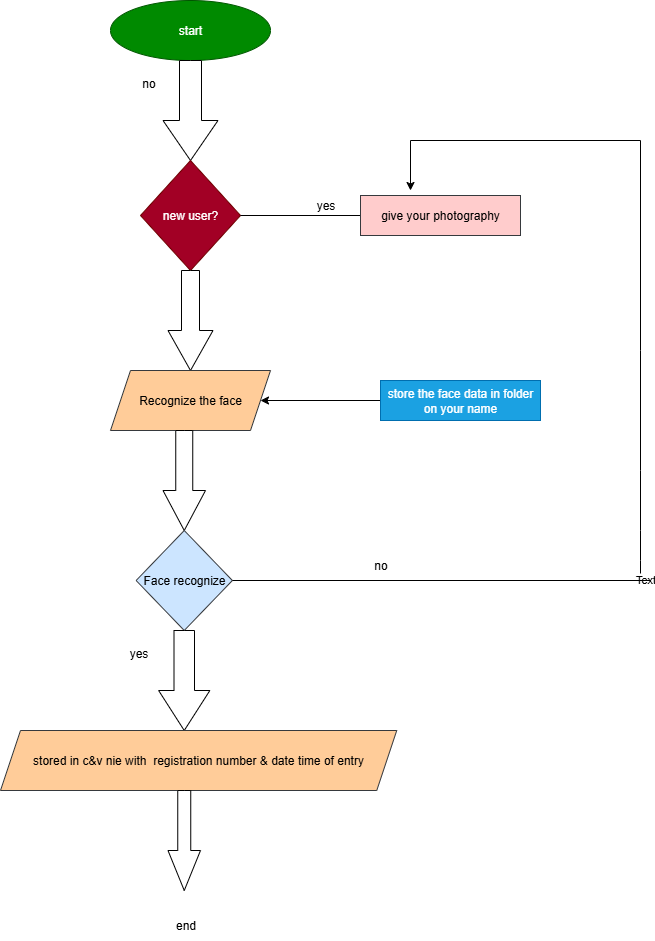

The diagram above was exported from draw.io. Its source (the exported page's mxGraphModel, read from the mxfile embedded in the PNG):
<mxGraphModel dx="597" dy="324" grid="1" gridSize="10" guides="1" tooltips="1" connect="1" arrows="1" fold="1" page="1" pageScale="1" pageWidth="850" pageHeight="1100" math="0" shadow="0">
  <root>
    <mxCell id="0" />
    <mxCell id="1" parent="0" />
    <mxCell id="rkkDqRMyBdm-qJYyG69J-1" value="start" style="ellipse;whiteSpace=wrap;html=1;fillColor=#008a00;fontColor=#ffffff;strokeColor=#005700;" parent="1" vertex="1">
      <mxGeometry x="210" y="130" width="160" height="60" as="geometry" />
    </mxCell>
    <mxCell id="rkkDqRMyBdm-qJYyG69J-2" value="" style="html=1;shadow=0;dashed=0;align=center;verticalAlign=middle;shape=mxgraph.arrows2.arrow;dy=0.6;dx=40;direction=south;notch=0;" parent="1" vertex="1">
      <mxGeometry x="262.5" y="190" width="55" height="100" as="geometry" />
    </mxCell>
    <mxCell id="rkkDqRMyBdm-qJYyG69J-3" value="new user?" style="rhombus;whiteSpace=wrap;html=1;fillColor=#a20025;fontColor=#ffffff;strokeColor=#6F0000;fillStyle=auto;" parent="1" vertex="1">
      <mxGeometry x="240" y="290" width="100" height="110" as="geometry" />
    </mxCell>
    <mxCell id="rkkDqRMyBdm-qJYyG69J-4" value="" style="html=1;shadow=0;dashed=0;align=center;verticalAlign=middle;shape=mxgraph.arrows2.arrow;dy=0.6;dx=40;direction=south;notch=0;" parent="1" vertex="1">
      <mxGeometry x="267.5" y="400" width="45" height="100" as="geometry" />
    </mxCell>
    <mxCell id="rkkDqRMyBdm-qJYyG69J-5" value="Recognize the face" style="shape=parallelogram;perimeter=parallelogramPerimeter;whiteSpace=wrap;html=1;fixedSize=1;fillColor=#ffcc99;strokeColor=#36393d;" parent="1" vertex="1">
      <mxGeometry x="210" y="500" width="160" height="60" as="geometry" />
    </mxCell>
    <mxCell id="rkkDqRMyBdm-qJYyG69J-6" value="" style="html=1;shadow=0;dashed=0;align=center;verticalAlign=middle;shape=mxgraph.arrows2.arrow;dy=0.6;dx=40;direction=south;notch=0;" parent="1" vertex="1">
      <mxGeometry x="262.5" y="560" width="42.5" height="100" as="geometry" />
    </mxCell>
    <mxCell id="rkkDqRMyBdm-qJYyG69J-7" value="Face recognize" style="rhombus;whiteSpace=wrap;html=1;fillColor=#cce5ff;strokeColor=#36393d;" parent="1" vertex="1">
      <mxGeometry x="235.63" y="660" width="96.25" height="100" as="geometry" />
    </mxCell>
    <mxCell id="rkkDqRMyBdm-qJYyG69J-8" value="" style="html=1;shadow=0;dashed=0;align=center;verticalAlign=middle;shape=mxgraph.arrows2.arrow;dy=0.6;dx=40;direction=south;notch=0;" parent="1" vertex="1">
      <mxGeometry x="258.13" y="760" width="51.25" height="100" as="geometry" />
    </mxCell>
    <mxCell id="rkkDqRMyBdm-qJYyG69J-9" value="stored in c&amp;amp;v nie with&amp;nbsp; registration number &amp;amp; date time of entry" style="shape=parallelogram;perimeter=parallelogramPerimeter;whiteSpace=wrap;html=1;fixedSize=1;strokeColor=#36393d;fillColor=#ffcc99;" parent="1" vertex="1">
      <mxGeometry x="100" y="860" width="396.25" height="60" as="geometry" />
    </mxCell>
    <mxCell id="rkkDqRMyBdm-qJYyG69J-10" value="" style="html=1;shadow=0;dashed=0;align=center;verticalAlign=middle;shape=mxgraph.arrows2.arrow;dy=0.6;dx=40;direction=south;notch=0;" parent="1" vertex="1">
      <mxGeometry x="267.5" y="920" width="32.5" height="100" as="geometry" />
    </mxCell>
    <mxCell id="rkkDqRMyBdm-qJYyG69J-11" value="no" style="text;html=1;align=center;verticalAlign=middle;resizable=0;points=[];autosize=1;strokeColor=none;fillColor=none;" parent="1" vertex="1">
      <mxGeometry x="227.5" y="198" width="40" height="30" as="geometry" />
    </mxCell>
    <mxCell id="rkkDqRMyBdm-qJYyG69J-12" value="yes" style="text;html=1;align=center;verticalAlign=middle;resizable=0;points=[];autosize=1;strokeColor=none;fillColor=none;" parent="1" vertex="1">
      <mxGeometry x="218.13" y="768" width="40" height="30" as="geometry" />
    </mxCell>
    <mxCell id="rkkDqRMyBdm-qJYyG69J-13" value="end" style="text;html=1;align=center;verticalAlign=middle;resizable=0;points=[];autosize=1;strokeColor=none;fillColor=none;" parent="1" vertex="1">
      <mxGeometry x="265" y="1040" width="40" height="30" as="geometry" />
    </mxCell>
    <mxCell id="rkkDqRMyBdm-qJYyG69J-16" value="" style="endArrow=none;html=1;rounded=0;exitX=1;exitY=0.5;exitDx=0;exitDy=0;" parent="1" source="rkkDqRMyBdm-qJYyG69J-3" edge="1">
      <mxGeometry width="50" height="50" relative="1" as="geometry">
        <mxPoint x="460" y="400" as="sourcePoint" />
        <mxPoint x="460" y="345" as="targetPoint" />
      </mxGeometry>
    </mxCell>
    <mxCell id="rkkDqRMyBdm-qJYyG69J-17" value="give your photography" style="rounded=0;whiteSpace=wrap;html=1;fillColor=#ffcccc;strokeColor=#36393d;" parent="1" vertex="1">
      <mxGeometry x="460" y="325" width="160" height="40" as="geometry" />
    </mxCell>
    <mxCell id="rkkDqRMyBdm-qJYyG69J-21" value="" style="endArrow=classic;html=1;rounded=0;" parent="1" edge="1">
      <mxGeometry width="50" height="50" relative="1" as="geometry">
        <mxPoint x="510" y="270" as="sourcePoint" />
        <mxPoint x="510" y="320" as="targetPoint" />
      </mxGeometry>
    </mxCell>
    <mxCell id="rkkDqRMyBdm-qJYyG69J-23" value="" style="endArrow=none;html=1;rounded=0;" parent="1" edge="1">
      <mxGeometry width="50" height="50" relative="1" as="geometry">
        <mxPoint x="740" y="710" as="sourcePoint" />
        <mxPoint x="510" y="270" as="targetPoint" />
        <Array as="points">
          <mxPoint x="740" y="690" />
          <mxPoint x="740" y="660" />
          <mxPoint x="740" y="600" />
          <mxPoint x="740" y="480" />
          <mxPoint x="740" y="270" />
        </Array>
      </mxGeometry>
    </mxCell>
    <mxCell id="rkkDqRMyBdm-qJYyG69J-28" value="Text" style="edgeLabel;html=1;align=center;verticalAlign=middle;resizable=0;points=[];" parent="rkkDqRMyBdm-qJYyG69J-23" vertex="1" connectable="0">
      <mxGeometry x="-0.9944" y="-4" relative="1" as="geometry">
        <mxPoint as="offset" />
      </mxGeometry>
    </mxCell>
    <mxCell id="rkkDqRMyBdm-qJYyG69J-24" value="" style="endArrow=none;html=1;rounded=0;exitX=1;exitY=0.5;exitDx=0;exitDy=0;" parent="1" source="rkkDqRMyBdm-qJYyG69J-7" edge="1">
      <mxGeometry width="50" height="50" relative="1" as="geometry">
        <mxPoint x="460" y="590" as="sourcePoint" />
        <mxPoint x="750" y="710" as="targetPoint" />
        <Array as="points" />
      </mxGeometry>
    </mxCell>
    <mxCell id="rkkDqRMyBdm-qJYyG69J-25" value="" style="endArrow=classic;html=1;rounded=0;" parent="1" target="rkkDqRMyBdm-qJYyG69J-5" edge="1">
      <mxGeometry width="50" height="50" relative="1" as="geometry">
        <mxPoint x="480" y="530" as="sourcePoint" />
        <mxPoint x="510" y="470" as="targetPoint" />
      </mxGeometry>
    </mxCell>
    <mxCell id="rkkDqRMyBdm-qJYyG69J-26" value="store the face data in folder on your name" style="rounded=0;whiteSpace=wrap;html=1;fillColor=#1ba1e2;fontColor=#ffffff;strokeColor=#006EAF;" parent="1" vertex="1">
      <mxGeometry x="480" y="510" width="160" height="40" as="geometry" />
    </mxCell>
    <mxCell id="rkkDqRMyBdm-qJYyG69J-29" value="yes" style="text;html=1;align=center;verticalAlign=middle;resizable=0;points=[];autosize=1;strokeColor=none;fillColor=none;" parent="1" vertex="1">
      <mxGeometry x="405" y="320" width="40" height="30" as="geometry" />
    </mxCell>
    <mxCell id="rkkDqRMyBdm-qJYyG69J-31" value="no" style="text;html=1;align=center;verticalAlign=middle;resizable=0;points=[];autosize=1;strokeColor=none;fillColor=none;" parent="1" vertex="1">
      <mxGeometry x="460" y="680" width="40" height="30" as="geometry" />
    </mxCell>
  </root>
</mxGraphModel>